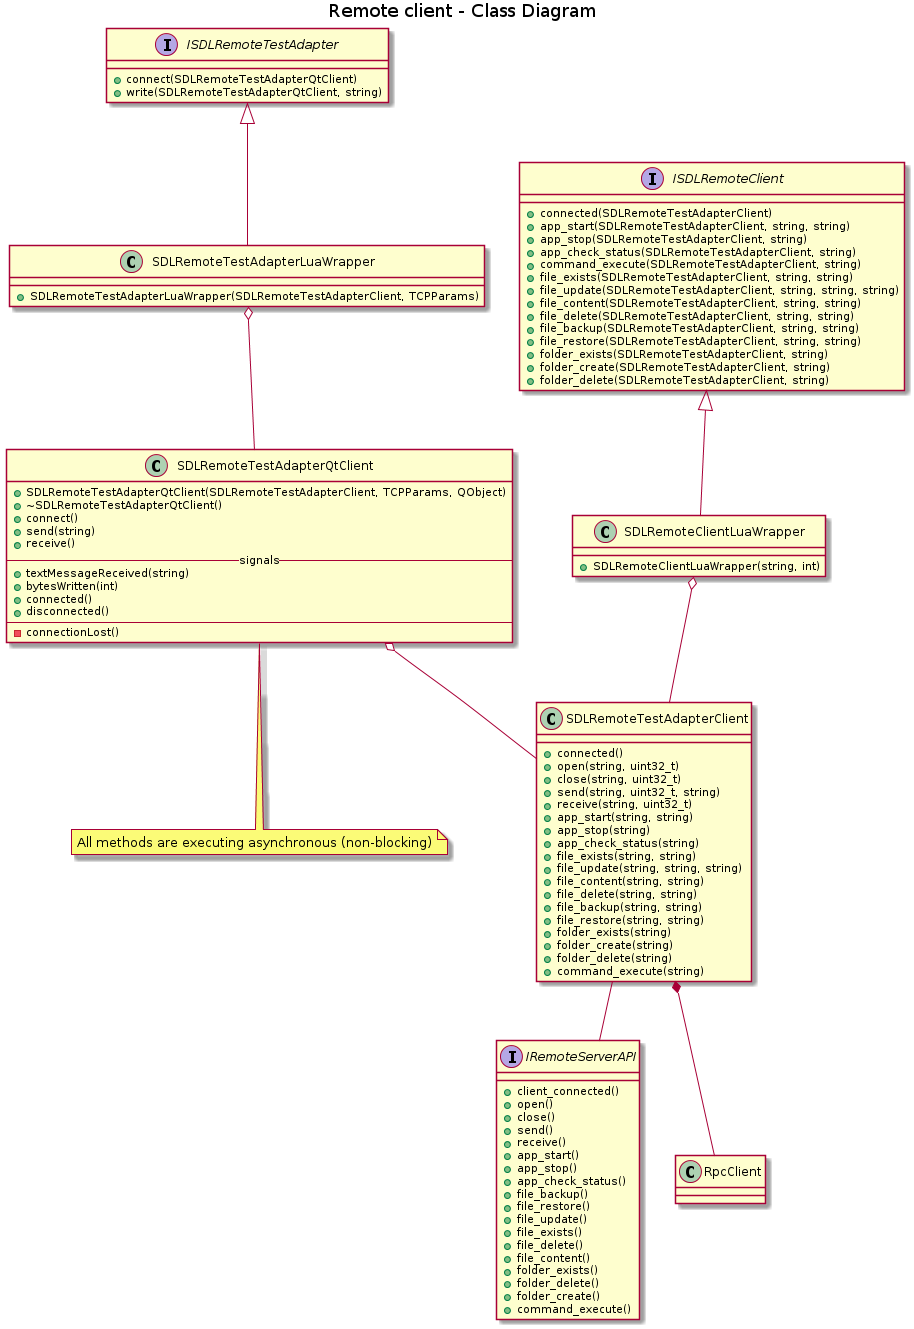

The diagram above was rendered by PlantUML. Its source (embedded in the PNG):
@startuml

title Remote client - Class Diagram

interface IRemoteServerAPI {
    +client_connected()
    +open()
    +close()
    +send()
    +receive()
    +app_start()
    +app_stop()
    +app_check_status()
    +file_backup()
    +file_restore()
    +file_update()
    +file_exists()
    +file_delete()
    +file_content()
    +folder_exists()
    +folder_delete()
    +folder_create()
    +command_execute()
}

class RpcClient

class SDLRemoteTestAdapterClient {
    +connected()
    +open(string, uint32_t)
    +close(string, uint32_t)
    +send(string, uint32_t, string)
    +receive(string, uint32_t)
    +app_start(string, string)
    +app_stop(string)
    +app_check_status(string)
    +file_exists(string, string)
    +file_update(string, string, string)
    +file_content(string, string)
    +file_delete(string, string)
    +file_backup(string, string)
    +file_restore(string, string)
    +folder_exists(string)
    +folder_create(string)
    +folder_delete(string)
    +command_execute(string)
}

class SDLRemoteTestAdapterQtClient {
    +SDLRemoteTestAdapterQtClient(SDLRemoteTestAdapterClient, TCPParams, QObject)
    +~SDLRemoteTestAdapterQtClient()
    +connect()
    +send(string)
    +receive()
    --signals--
    +textMessageReceived(string)
    +bytesWritten(int)
    +connected()
    +disconnected()
    --
    -connectionLost()
}

interface ISDLRemoteTestAdapter {
    +connect(SDLRemoteTestAdapterQtClient)
    +write(SDLRemoteTestAdapterQtClient, string)
}

class SDLRemoteTestAdapterLuaWrapper {
    +SDLRemoteTestAdapterLuaWrapper(SDLRemoteTestAdapterClient, TCPParams)
}

interface ISDLRemoteClient {
    +connected(SDLRemoteTestAdapterClient)
    +app_start(SDLRemoteTestAdapterClient, string, string)
    +app_stop(SDLRemoteTestAdapterClient, string)
    +app_check_status(SDLRemoteTestAdapterClient, string)
    +command_execute(SDLRemoteTestAdapterClient, string)
    +file_exists(SDLRemoteTestAdapterClient, string, string)
    +file_update(SDLRemoteTestAdapterClient, string, string, string)
    +file_content(SDLRemoteTestAdapterClient, string, string)
    +file_delete(SDLRemoteTestAdapterClient, string, string)
    +file_backup(SDLRemoteTestAdapterClient, string, string)
    +file_restore(SDLRemoteTestAdapterClient, string, string)
    +folder_exists(SDLRemoteTestAdapterClient, string)
    +folder_create(SDLRemoteTestAdapterClient, string)
    +folder_delete(SDLRemoteTestAdapterClient, string)
}

class SDLRemoteClientLuaWrapper {
    +SDLRemoteClientLuaWrapper(string, int)
}

SDLRemoteTestAdapterClient *-- RpcClient
SDLRemoteTestAdapterClient -- IRemoteServerAPI

SDLRemoteTestAdapterQtClient o-- SDLRemoteTestAdapterClient

ISDLRemoteTestAdapter <|-- SDLRemoteTestAdapterLuaWrapper
SDLRemoteTestAdapterLuaWrapper o-- SDLRemoteTestAdapterQtClient

ISDLRemoteClient <|-- SDLRemoteClientLuaWrapper
SDLRemoteClientLuaWrapper o-- SDLRemoteTestAdapterClient

note "All methods are executing asynchronous (non-blocking)" as N
SDLRemoteTestAdapterQtClient .. N

@enduml